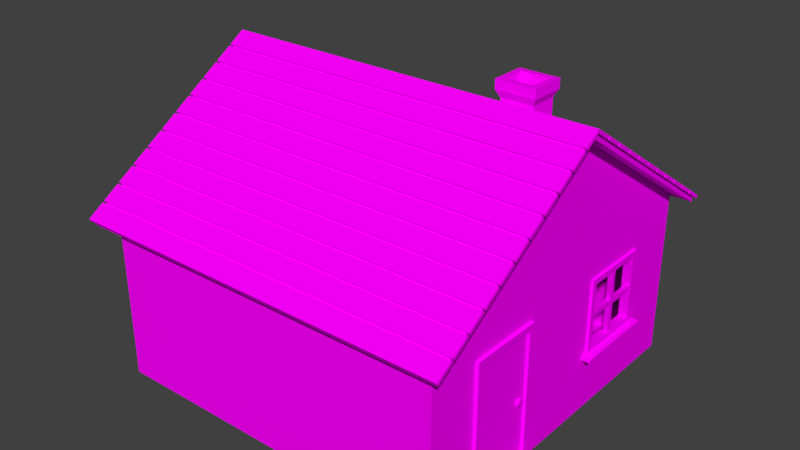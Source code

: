 # Source: Chut.blend  (saved by Blender 2.79.0; exported with 4.5.12 LTS)
import bpy
from mathutils import Matrix  # noqa: F401  (used for matrix-valued properties, if any)

bpy.ops.wm.read_factory_settings(use_empty=True)
scene = bpy.context.scene
scene.name = 'Scene'

# ---- collections
col_collection_1 = bpy.data.collections.new('Collection 1'); scene.collection.children.link(col_collection_1)

# ---- images (referenced by path relative to the original .blend; pixels are not part of the script)
import os
ASSET_DIR = os.environ.get("B2B_ASSET_DIR", "")  # directory of the original .blend (textures are referenced by path, not embedded)
HERE = os.path.dirname(os.path.abspath(__file__))  # packed textures are extracted next to this script under _unpacked/

def load_image(name, relpath, width, height, colorspace="sRGB"):
    """Load a texture the original file referenced (path relative to the .blend, or extracted next to this script)."""
    p = next((c for c in (os.path.join(HERE, relpath), os.path.join(ASSET_DIR, relpath)) if relpath and os.path.exists(c)), "")
    if p:
        img = bpy.data.images.load(p, check_existing=True)
        img.name = name
    else:  # same state as the original file: an image datablock whose file is absent (Cycles renders it pink)
        img = bpy.data.images.new(name, width, height)
        img.source = "FILE"
        img.filepath = "//" + (relpath or name)
    img.colorspace_settings.name = colorspace
    return img
img_colors_png = load_image('colors.png', 'colors.png', 1024, 1024, 'sRGB')

# ---- materials (node trees are filled in below, after node groups)
mat_material = bpy.data.materials.new('Material')
mat_material.alpha_threshold = 0.0
mat_material.roughness = 0.5
mat_material.line_color = (0.0, 0.0, 0.0, 1.0)

# ---- material node trees
mat_material.use_nodes = True; mat_material.node_tree.nodes.clear()
_N = mat_material.node_tree.nodes; _L = mat_material.node_tree.links
n0 = _N.new('ShaderNodeOutputMaterial'); n0.name = 'Material Output'; n0.location = (300, 300)
n1 = _N.new('ShaderNodeBsdfDiffuse'); n1.name = 'Diffuse BSDF'; n1.location = (10, 300)
n2 = _N.new('ShaderNodeTexImage'); n2.name = 'Image Texture'; n2.location = (-194, 316)
n2.width = 140
n2.image = img_colors_png
_L.new(n1.outputs[0], n0.inputs[0])
_L.new(n2.outputs[0], n1.inputs[0])
n0.is_active_output = True

# ---- world
world_world = bpy.data.worlds.new('World'); scene.world = world_world
world_world.color = (0.05088, 0.05088, 0.05088)
world_world.use_sun_shadow = False
world_world.sun_shadow_jitter_overblur = 0.0
world_world.cycles.sampling_method = 'MANUAL'

# ---- meshes
me_cube_003 = bpy.data.meshes.new('Cube.003')
me_cube_003.from_pydata([(0.008114, 0.3684, -0.3372), (0.008114, 0.01128, -0.3372), (-0.008114, 0.3684, -0.3372), (-0.008114, 0.01128, -0.3372), (0.008114, 0.3684, 0.3338), (0.008114, 0.01128, 0.3338), (-0.008114, 0.3684, 0.3338), (-0.008114, 0.01128, 0.3338), (-0.01519, 0.3383, -0.02719), (0.02602, 0.3383, -0.02719), (-0.01519, 0.3296, -0.03994), (0.02602, 0.3296, -0.03994), (-0.01519, 0.3141, -0.04293), (0.02602, 0.3141, -0.04293), (-0.01519, 0.301, -0.03441), (0.02602, 0.301, -0.03441), (-0.01519, 0.2979, -0.01938), (0.02602, 0.2979, -0.01938), (-0.01519, 0.3067, -0.006637), (0.02602, 0.3067, -0.006637), (-0.01519, 0.3222, -0.003647), (0.02602, 0.3222, -0.003647), (-0.01519, 0.3353, -0.01216), (0.02602, 0.3353, -0.01216)], [], [(3, 2, 0, 1), (7, 5, 4, 6), (0, 2, 6, 4), (1, 0, 4, 5), (3, 1, 5, 7), (2, 3, 7, 6), (11, 13, 12, 10), (13, 15, 14, 12), (15, 17, 16, 14), (17, 19, 18, 16), (19, 21, 20, 18), (21, 23, 22, 20), (23, 9, 8, 22), (11, 9, 23, 21, 19, 17, 15, 13), (8, 10, 12, 14, 16, 18, 20, 22), (9, 11, 10, 8)])
_uv = me_cube_003.uv_layers.new(name='UVMap')
_uv.uv.foreach_set('vector', [0.7259, 0.8452, 0.7646, 0.8452, 0.7646, 0.8839, 0.7259, 0.8839, 0.7259, 0.8452, 0.7646, 0.8452, 0.7646, 0.8839, 0.7259, 0.8839, 0.7259, 0.8452, 0.7646, 0.8452, 0.7646, 0.8839, 0.7259, 0.8839, 0.7259, 0.8452, 0.7646, 0.8452, 0.7646, 0.8839, 0.7259, 0.8839, 0.7259, 0.8452, 0.7646, 0.8452, 0.7646, 0.8839, 0.7259, 0.8839, 0.7259, 0.8452, 0.7646, 0.8452, 0.7646, 0.8839, 0.7259, 0.8839, 0.8219, 0.8522, 0.8219, 0.8522, 0.8219, 0.8522, 0.8219, 0.8522, 0.8219, 0.8522, 0.8219, 0.8522, 0.8219, 0.8522, 0.8219, 0.8522, 0.8219, 0.8522, 0.8219, 0.8522, 0.8219, 0.8522, 0.8219, 0.8522, 0.8219, 0.8522, 0.8219, 0.8522, 0.8219, 0.8522, 0.8219, 0.8522, 0.8219, 0.8522, 0.8219, 0.8522, 0.8219, 0.8522, 0.8219, 0.8522, 0.8219, 0.8522, 0.8219, 0.8522, 0.8219, 0.8522, 0.8219, 0.8522, 0.8219, 0.8522, 0.8219, 0.8522, 0.8219, 0.8522, 0.8219, 0.8522, 0.8219, 0.8522, 0.8219, 0.8522, 0.8219, 0.8522, 0.8219, 0.8522, 0.8219, 0.8522, 0.8219, 0.8522, 0.8219, 0.8522, 0.8219, 0.8522, 0.8219, 0.8522, 0.8219, 0.8522, 0.8219, 0.8522, 0.8219, 0.8522, 0.8219, 0.8522, 0.8219, 0.8522, 0.8219, 0.8522, 0.8219, 0.8522, 0.8219, 0.8522, 0.8219, 0.8522, 0.8219, 0.8522, 0.8219, 0.8522])
me_cube_003.materials.append(mat_material)
me_cube_003.use_remesh_preserve_volume = False
me_cube_003.use_remesh_preserve_attributes = False
me_cube_003.use_mirror_vertex_groups = False
me_cube_003.update()
me_cube_001 = bpy.data.meshes.new('Cube.001')
me_cube_001.from_pydata([(-1.0, 1.0, -0.08554), (1.0, 1.0, -0.08554), (1.106, 0.9026, 0.02858), (-1.106, 0.9026, 0.02858), (-1.106, 0.8103, 0.08691), (1.106, 0.8103, 0.08691), (1.106, 0.7092, 0.1508), (-1.106, 0.7092, 0.1508), (-1.106, 0.8014, 0.09252), (1.106, 0.8014, 0.09252), (-1.106, 0.7911, 0.07717), (-1.106, 0.6989, 0.1355), (1.106, 0.6989, 0.1355), (1.106, 0.7911, 0.07717), (1.106, 0.69, 0.1411), (1.106, 0.5978, 0.1994), (-1.106, 0.5978, 0.1994), (-1.106, 0.69, 0.1411), (1.106, 0.7003, 0.1565), (-1.106, 0.7003, 0.1565), (-1.106, 0.608, 0.2148), (1.106, 0.608, 0.2148), (1.106, 0.5069, 0.2787), (-1.106, 0.5069, 0.2787), (-1.106, 0.5992, 0.2204), (1.106, 0.5992, 0.2204), (-1.106, 0.5889, 0.205), (-1.106, 0.4966, 0.2634), (1.106, 0.4966, 0.2634), (1.106, 0.5889, 0.205), (1.106, 0.4877, 0.269), (1.106, 0.3955, 0.3273), (-1.106, 0.3955, 0.3273), (-1.106, 0.4877, 0.269), (1.106, 0.498, 0.2843), (-1.106, 0.498, 0.2843), (-1.106, 0.4058, 0.3427), (1.106, 0.4058, 0.3427), (1.106, 0.3046, 0.4066), (-1.106, 0.3046, 0.4066), (-1.106, 0.3969, 0.3483), (1.106, 0.3969, 0.3483), (-1.106, 0.3866, 0.3329), (-1.106, 0.2944, 0.3912), (1.106, 0.2944, 0.3912), (1.106, 0.3866, 0.3329), (1.106, 0.2855, 0.3969), (1.106, 0.1932, 0.4552), (-1.106, 0.1932, 0.4552), (-1.106, 0.2855, 0.3969), (1.106, 0.2958, 0.4122), (-1.106, 0.2958, 0.4122), (-1.106, 0.2035, 0.4705), (1.106, 0.2035, 0.4705), (1.106, 0.1024, 0.5345), (-1.106, 0.1024, 0.5345), (-1.106, 0.1946, 0.4761), (1.106, 0.1946, 0.4761), (-1.106, 0.1843, 0.4608), (-1.106, 0.09209, 0.5191), (1.106, 0.09209, 0.5191), (1.106, 0.1843, 0.4608), (1.106, 0.08321, 0.5247), (-1.106, 0.08321, 0.5247), (1.106, 0.09349, 0.5401), (-1.106, 0.09349, 0.5401), (-1.106, 0.0, 0.5984), (1.106, 0.0, 0.5984), (1.106, -0.09349, 0.5401), (-1.106, -0.09349, 0.5401), (1.106, -0.08321, 0.5247), (1.106, 0.0, 0.5782), (-1.106, 0.0, 0.5782), (-1.106, -0.08321, 0.5247), (-1.0, -1.0, -0.08554), (1.0, -1.0, -0.08554), (-1.106, -0.1843, 0.4608), (-1.106, -0.09209, 0.5191), (1.106, -0.09209, 0.5191), (1.106, -0.1843, 0.4608), (-1.106, -0.1946, 0.4761), (1.106, -0.1946, 0.4761), (1.106, -0.1024, 0.5345), (-1.106, -0.1024, 0.5345), (-1.106, -0.2035, 0.4705), (1.106, -0.2035, 0.4705), (1.106, -0.2958, 0.4122), (-1.106, -0.2958, 0.4122), (1.106, -0.2855, 0.3969), (1.106, -0.1932, 0.4552), (-1.106, -0.1932, 0.4552), (-1.106, -0.2855, 0.3969), (-1.106, -0.3866, 0.3329), (-1.106, -0.2944, 0.3912), (1.106, -0.2944, 0.3912), (1.106, -0.3866, 0.3329), (-1.106, -0.3969, 0.3483), (1.106, -0.3969, 0.3483), (1.106, -0.3046, 0.4066), (-1.106, -0.3046, 0.4066), (-1.106, -0.4058, 0.3427), (1.106, -0.4058, 0.3427), (1.106, -0.498, 0.2843), (-1.106, -0.498, 0.2843), (1.106, -0.4877, 0.269), (1.106, -0.3955, 0.3273), (-1.106, -0.3955, 0.3273), (-1.106, -0.4877, 0.269), (-1.106, -0.5889, 0.205), (-1.106, -0.4966, 0.2634), (1.106, -0.4966, 0.2634), (1.106, -0.5889, 0.205), (-1.106, -0.5992, 0.2204), (1.106, -0.5992, 0.2204), (1.106, -0.5069, 0.2787), (-1.106, -0.5069, 0.2787), (-1.106, -0.608, 0.2148), (1.106, -0.608, 0.2148), (1.106, -0.7003, 0.1565), (-1.106, -0.7003, 0.1565), (1.106, -0.69, 0.1411), (1.106, -0.5978, 0.1994), (-1.106, -0.5978, 0.1994), (-1.106, -0.69, 0.1411), (-1.106, -0.7911, 0.07717), (-1.106, -0.6989, 0.1355), (1.106, -0.6989, 0.1355), (1.106, -0.7911, 0.07717), (-1.106, -0.8014, 0.09252), (1.106, -0.8014, 0.09252), (1.106, -0.7092, 0.1508), (-1.106, -0.7092, 0.1508), (-1.106, -0.8103, 0.08691), (1.106, -0.8103, 0.08691), (1.106, -0.9026, 0.02858), (-1.106, -0.9026, 0.02858), (1.106, -0.8923, 0.01323), (1.106, -0.8, 0.07155), (-1.106, -0.8, 0.07155), (-1.106, -0.8923, 0.01323), (-1.106, -0.9934, -0.05071), (-1.106, -0.9012, 0.007614), (1.106, -0.9012, 0.007614), (1.106, -0.9934, -0.05071), (-1.106, -1.004, -0.03535), (1.106, -1.004, -0.03535), (1.106, -0.9114, 0.02297), (-1.106, -0.9114, 0.02297), (-1.106, -1.013, -0.04097), (1.106, -1.013, -0.04097), (1.106, -1.105, -0.09929), (-1.106, -1.105, -0.09929), (1.106, -1.095, -0.1146), (1.106, -1.002, -0.05632), (-1.106, -1.002, -0.05632), (-1.106, -1.095, -0.1146), (1.09, 1.0, -0.08554), (1.09, 0.0, 0.5467), (-1.0, 0.0, 0.5467), (1.0, 0.0, 0.5467), (1.0, 1.0, -0.04628), (-1.0, 1.0, -0.04628), (-1.09, 0.0, 0.5859), (-1.09, 1.0, -0.04628), (-1.0, -1.0, -0.04628), (-1.0, 0.0, 0.5859), (-1.09, 0.0, 0.5467), (-1.09, 1.0, -0.08554), (1.0, 0.0, 0.5859), (1.0, -1.0, -0.04628), (1.09, -1.0, -0.08554), (-1.09, -1.0, -0.08554), (-1.09, -1.0, -0.04628), (1.09, -1.0, -0.04628), (1.09, 0.0, 0.5859), (1.09, 1.0, -0.04628), (-1.0, 1.078, -0.1336), (1.0, 1.078, -0.1336), (1.09, 1.078, -0.0943), (1.09, 1.078, -0.1336), (-1.0, 1.078, -0.0943), (1.0, 1.078, -0.0943), (-1.09, 1.078, -0.1336), (-1.09, 1.078, -0.0943), (-1.0, -1.077, -0.135), (1.0, -1.077, -0.135), (-1.0, -1.077, -0.09575), (1.0, -1.077, -0.09575), (1.09, -1.077, -0.09575), (1.09, -1.077, -0.135), (-1.09, -1.077, -0.135), (-1.09, -1.077, -0.09575), (-1.106, 0.8923, 0.01323), (-1.106, 0.8, 0.07155), (1.106, 0.8, 0.07155), (1.106, 0.8923, 0.01323), (1.106, 0.9934, -0.05071), (1.106, 0.9012, 0.007614), (-1.106, 0.9012, 0.007614), (-1.106, 0.9934, -0.05071), (1.106, 1.004, -0.03535), (-1.106, 1.004, -0.03535), (-1.106, 0.9114, 0.02297), (1.106, 0.9114, 0.02297), (1.106, 1.013, -0.04097), (-1.106, 1.013, -0.04097), (-1.106, 1.105, -0.09929), (1.106, 1.105, -0.09929), (-1.106, 1.095, -0.1146), (-1.106, 1.002, -0.05632), (1.106, 1.002, -0.05632), (1.106, 1.095, -0.1146), (0.9718, 0.6647, -0.6806), (0.9718, 0.6647, -0.2669), (0.9718, 0.2459, -0.6806), (0.9718, 0.2459, -0.2669), (1.014, 0.6334, -0.2981), (1.014, 0.6334, -0.6494), (1.014, 0.2771, -0.2981), (1.014, 0.2771, -0.6494), (1.014, 0.6647, -0.2669), (1.014, 0.6647, -0.6806), (1.014, 0.2459, -0.2669), (1.014, 0.2459, -0.6806), (0.9616, 0.6334, -0.2981), (0.9616, 0.6334, -0.6494), (0.9616, 0.2771, -0.2981), (0.9616, 0.2771, -0.6494), (0.9821, 0.4687, -0.2768), (0.9821, 0.4687, -0.6707), (0.9821, 0.4418, -0.2768), (0.9821, 0.4418, -0.6707), (1.009, 0.4687, -0.2768), (1.009, 0.4687, -0.6707), (1.009, 0.4418, -0.2768), (1.009, 0.4418, -0.6707), (1.009, 0.6368, -0.4873), (1.009, 0.6368, -0.4602), (0.9821, 0.6368, -0.4602), (0.9821, 0.6368, -0.4873), (0.9821, 0.4687, -0.4873), (0.9821, 0.4687, -0.4602), (0.9821, 0.4418, -0.4602), (0.9821, 0.4418, -0.4873), (1.009, 0.4687, -0.4602), (1.009, 0.4687, -0.4873), (1.009, 0.4418, -0.4873), (1.009, 0.4418, -0.4602), (0.9821, 0.2702, -0.4602), (0.9821, 0.2702, -0.4873), (1.009, 0.2702, -0.4873), (1.009, 0.2702, -0.4602), (0.9821, 0.5585, -0.4657), (0.9821, 0.5585, -0.4928), (1.009, 0.5585, -0.4657), (1.009, 0.5585, -0.4928), (0.9821, 0.4663, -0.3582), (1.009, 0.4663, -0.3582), (0.9821, 0.4394, -0.3582), (1.009, 0.4394, -0.3582), (1.009, 0.4703, -0.4229), (0.9821, 0.4703, -0.4229), (0.9821, 0.4433, -0.4229), (1.009, 0.4433, -0.4229), (0.9821, 0.4402, -0.5233), (0.9821, 0.4671, -0.5233), (1.009, 0.4671, -0.5233), (1.009, 0.4402, -0.5233), (1.009, 0.322, -0.4857), (0.9821, 0.322, -0.4857), (1.009, 0.322, -0.4586), (0.9821, 0.322, -0.4586), (1.018, -0.3063, -0.9515), (1.018, -0.3063, -0.2805), (1.018, -0.6634, -0.9515), (1.018, -0.6634, -0.2805), (0.9713, -0.3063, -0.2805), (0.9713, -0.3063, -0.9515), (0.9713, -0.6634, -0.2805), (0.9713, -0.6634, -0.9515), (1.018, -0.2735, -0.2477), (1.018, -0.2735, -0.9843), (1.018, -0.6962, -0.2477), (1.018, -0.6962, -0.9843), (0.9713, -0.2735, -0.2477), (0.9713, -0.2735, -0.9843), (0.9713, -0.6962, -0.2477), (0.9713, -0.6962, -0.9843), (1.0, -0.6962, -0.9843), (1.0, -0.2735, -0.9843), (1.0, -0.2735, -0.2477), (1.0, -0.6962, -0.2477), (1.0, -0.6962, -1.0), (1.0, -0.2735, -1.0), (1.0, 0.6523, -0.6766), (1.0, 0.6523, -0.2771), (1.079, -0.2735, -0.9843), (1.079, -0.6962, -0.9843), (1.079, -0.2735, -1.0), (1.079, -0.6962, -1.0), (0.9718, 0.6647, -0.6983), (0.9718, 0.2459, -0.6983), (1.014, 0.6647, -0.6983), (1.014, 0.2459, -0.6983), (1.052, 0.6647, -0.6806), (1.052, 0.2459, -0.6806), (1.052, 0.6647, -0.6983), (1.052, 0.2459, -0.6983), (0.9718, 0.6989, -0.6806), (1.014, 0.6989, -0.6806), (0.9718, 0.6989, -0.6983), (1.014, 0.6989, -0.6983), (1.052, 0.6989, -0.6983), (1.052, 0.6989, -0.6806), (0.9718, 0.2083, -0.6806), (1.014, 0.2083, -0.6806), (0.9718, 0.2083, -0.6983), (1.014, 0.2083, -0.6983), (1.052, 0.2083, -0.6983), (1.052, 0.2083, -0.6806), (0.3125, 0.581, 0.1548), (0.5102, 0.581, 0.1548), (0.3125, 0.406, 0.2643), (0.5102, 0.406, 0.2643), (0.5102, 0.581, 0.4375), (0.3125, 0.581, 0.4375), (0.5102, 0.406, 0.4375), (0.3125, 0.406, 0.4375), (0.5328, 0.601, 0.4799), (0.29, 0.601, 0.4799), (0.5328, 0.3861, 0.4799), (0.29, 0.3861, 0.4799), (0.4959, 0.5641, 0.535), (0.3269, 0.5641, 0.535), (0.4959, 0.423, 0.535), (0.3269, 0.423, 0.535), (0.5328, 0.601, 0.535), (0.29, 0.601, 0.535), (0.5328, 0.3861, 0.535), (0.29, 0.3861, 0.535), (0.4657, 0.5389, 0.3947), (0.357, 0.5389, 0.3947), (0.4657, 0.4482, 0.3947), (0.357, 0.4482, 0.3947), (1.0, 0.2596, -0.2771), (1.0, 0.2596, -0.6766), (-1.0, 1.0, -0.08554), (1.0, -1.0, -0.9843), (-1.0, 0.0, 0.5467), (1.0, 1.0, -0.08554), (1.0, -1.0, -1.0), (-1.0, -1.0, -0.08554), (-1.0, -1.0, -1.0), (-1.0, -1.0, -0.08554), (-1.0, 0.0, 0.5467), (1.0, 1.0, -0.9843), (1.0, -0.6962, -1.0), (-1.0, 1.0, -1.0), (1.0, -1.0, -0.08554), (1.0, 0.0, 0.5467), (1.0, -0.6962, -0.9843), (1.0, -0.6962, -0.2477), (1.0, 0.2596, -0.6766), (1.0, 0.2596, -0.2771), (1.0, -0.2735, -0.2477), (1.0, 1.0, -1.0), (1.0, -0.2735, -1.0), (1.0, -0.2735, -0.9843), (1.0, 1.0, -0.08554), (-1.0, 1.0, -0.08554), (1.079, -0.2735, -1.0), (1.079, -0.6962, -1.0), (1.0, 0.6523, -0.2771), (1.0, 0.6523, -0.6766), (-1.0, 1.0, -0.08554), (1.0, 1.0, -0.08554), (-0.9584, 0.96, -0.09118), (0.9616, 0.96, -0.09118), (0.9616, 0.96, -0.9691), (-1.0, -1.0, -0.08554), (-0.9584, 0.96, -0.9691), (0.9616, 0.96, -0.954), (-1.0, 0.0, 0.5467), (-0.9584, -0.96, -0.09118), (1.0, -0.6962, -1.0), (-0.9584, -0.96, -0.9691), (1.0, -1.0, -0.08554), (1.0, 0.0, 0.5467), (1.0, -0.6962, -0.9843), (1.0, -0.6962, -0.2477), (1.0, 0.2596, -0.6766), (1.0, 0.2596, -0.2771), (1.0, -0.2735, -0.2477), (0.9616, -0.96, -0.9691), (1.0, -0.2735, -1.0), (1.0, -0.2735, -0.9843), (-0.9584, 0.0, 0.5158), (0.9616, -0.96, -0.954), (1.079, -0.2735, -1.0), (1.079, -0.6962, -1.0), (1.0, 0.6523, -0.2771), (1.0, 0.6523, -0.6766), (1.0, -0.6962, -1.0), (1.0, -0.2735, -0.08554), (1.0, -1.0, -0.08554), (1.0, 0.0, 0.5467), (1.0, -0.6962, -0.9843), (1.0, -0.6962, -0.2477), (1.0, 0.2596, -0.6766), (1.0, 0.2596, -0.2771), (1.0, -0.2735, -0.2477), (1.0, -0.6962, -0.08554), (1.0, -0.2735, -1.0), (1.0, -0.2735, -0.9843), (1.0, -1.0, -0.2477), (1.0, 1.0, -0.2477), (1.079, -0.2735, -1.0), (1.079, -0.6962, -1.0), (1.0, 0.6523, -0.2771), (1.0, 0.6523, -0.6766), (0.9616, -0.6684, -0.9691), (0.9616, -0.2626, -0.09118), (0.9616, -0.96, -0.09118), (0.9616, 0.0, 0.5158), (0.9616, -0.6684, -0.954), (0.9616, -0.6684, -0.2468), (0.9616, 0.253, -0.6658), (0.9616, 0.253, -0.2824), (0.9616, -0.2626, -0.2468), (0.9616, -0.6684, -0.09118), (0.9616, -0.2626, -0.9691), (0.9616, -0.2626, -0.954), (0.9616, -0.96, -0.2468), (0.9616, 0.96, -0.2468), (1.037, -0.2626, -0.9691), (1.037, -0.6684, -0.9691), (0.9616, 0.6476, -0.2824), (0.9616, 0.6476, -0.6658)], [], [(295, 294, 373, 372), (292, 288, 360, 356), (195, 192, 3, 2), (10, 11, 7, 8), (194, 195, 2, 5), (192, 193, 4, 3), (195, 194, 193, 192), (2, 3, 4, 5), (293, 289, 296, 298), (0, 1, 349, 346), (13, 10, 8, 9), (16, 15, 21, 20), (9, 8, 7, 6), (11, 12, 6, 7), (12, 13, 9, 6), (13, 12, 11, 10), (14, 17, 19, 18), (26, 27, 23, 24), (14, 15, 16, 17), (17, 16, 20, 19), (18, 19, 20, 21), (15, 14, 18, 21), (29, 26, 24, 25), (32, 31, 37, 36), (28, 29, 25, 22), (27, 28, 22, 23), (29, 28, 27, 26), (25, 24, 23, 22), (30, 33, 35, 34), (42, 43, 39, 40), (34, 35, 36, 37), (33, 32, 36, 35), (31, 30, 34, 37), (30, 31, 32, 33), (45, 42, 40, 41), (48, 47, 53, 52), (45, 44, 43, 42), (43, 44, 38, 39), (41, 40, 39, 38), (44, 45, 41, 38), (46, 49, 51, 50), (58, 59, 55, 56), (47, 46, 50, 53), (49, 48, 52, 51), (46, 47, 48, 49), (50, 51, 52, 53), (61, 58, 56, 57), (62, 71, 72, 63), (57, 56, 55, 54), (59, 60, 54, 55), (60, 61, 57, 54), (61, 60, 59, 58), (64, 65, 66, 67), (70, 71, 67, 68), (71, 62, 64, 67), (63, 72, 66, 65), (62, 63, 65, 64), (73, 70, 68, 69), (72, 73, 69, 66), (69, 68, 67, 66), (71, 72, 66, 67), (73, 72, 71, 70), (158, 74, 171, 166), (77, 76, 80, 83), (76, 77, 78, 79), (78, 77, 83, 82), (76, 79, 81, 80), (80, 81, 82, 83), (79, 78, 82, 81), (91, 90, 89, 88), (87, 86, 85, 84), (88, 89, 85, 86), (91, 88, 86, 87), (90, 91, 87, 84), (89, 90, 84, 85), (96, 97, 98, 99), (93, 92, 96, 99), (94, 93, 99, 98), (92, 95, 97, 96), (92, 93, 94, 95), (95, 94, 98, 97), (106, 107, 103, 100), (107, 106, 105, 104), (104, 105, 101, 102), (107, 104, 102, 103), (103, 102, 101, 100), (105, 106, 100, 101), (108, 109, 110, 111), (112, 113, 114, 115), (110, 109, 115, 114), (108, 111, 113, 112), (109, 108, 112, 115), (111, 110, 114, 113), (119, 118, 117, 116), (122, 123, 119, 116), (120, 121, 117, 118), (123, 120, 118, 119), (123, 122, 121, 120), (121, 122, 116, 117), (125, 124, 128, 131), (124, 125, 126, 127), (126, 125, 131, 130), (124, 127, 129, 128), (128, 129, 130, 131), (127, 126, 130, 129), (139, 138, 137, 136), (135, 134, 133, 132), (136, 137, 133, 134), (139, 136, 134, 135), (138, 139, 135, 132), (137, 138, 132, 133), (144, 145, 146, 147), (141, 140, 144, 147), (142, 141, 147, 146), (140, 143, 145, 144), (140, 141, 142, 143), (143, 142, 146, 145), (154, 155, 151, 148), (155, 154, 153, 152), (152, 153, 149, 150), (155, 152, 150, 151), (151, 150, 149, 148), (153, 154, 148, 149), (160, 168, 174, 175), (290, 289, 367, 364), (170, 173, 188, 189), (170, 157, 174, 173), (166, 171, 172, 162), (289, 293, 366, 367), (167, 166, 162, 163), (157, 156, 175, 174), (171, 74, 184, 190), (0, 167, 182, 176), (75, 159, 157, 170), (168, 169, 173, 174), (159, 1, 156, 157), (160, 161, 165, 168), (164, 169, 168, 165), (288, 291, 361, 360), (167, 163, 183, 182), (0, 158, 166, 167), (164, 172, 191, 186), (1, 0, 176, 177), (165, 161, 163, 162), (164, 165, 162, 172), (177, 176, 180, 181), (177, 181, 178, 179), (180, 176, 182, 183), (156, 1, 177, 179), (163, 161, 180, 183), (160, 175, 178, 181), (175, 156, 179, 178), (161, 160, 181, 180), (184, 186, 191, 190), (184, 185, 187, 186), (187, 185, 189, 188), (169, 164, 186, 187), (75, 170, 189, 185), (74, 75, 185, 184), (173, 169, 187, 188), (172, 171, 190, 191), (193, 194, 5, 4), (200, 201, 202, 203), (197, 196, 200, 203), (198, 197, 203, 202), (196, 199, 201, 200), (196, 197, 198, 199), (199, 198, 202, 201), (210, 211, 207, 204), (211, 210, 209, 208), (208, 209, 205, 206), (211, 208, 206, 207), (207, 206, 205, 204), (209, 210, 204, 205), (370, 371, 399, 398), (219, 217, 225, 227), (213, 215, 222, 220), (215, 214, 223, 222), (305, 223, 315, 319), (212, 213, 220, 221), (216, 217, 221, 220), (219, 218, 222, 223), (217, 219, 223, 221), (218, 216, 220, 222), (297, 299, 298, 296), (217, 216, 224, 225), (216, 218, 226, 224), (218, 219, 227, 226), (264, 231, 235, 267), (238, 237, 236, 239), (228, 230, 234, 232), (262, 242, 247, 263), (231, 229, 233, 235), (265, 240, 245, 266), (258, 230, 228, 256), (267, 266, 245, 246), (259, 257, 232, 234), (256, 228, 232, 257), (255, 253, 239, 236), (269, 268, 250, 249), (244, 247, 246, 245), (242, 241, 240, 243), (264, 243, 240, 265), (252, 254, 237, 238), (254, 255, 236, 237), (253, 252, 238, 239), (249, 250, 251, 248), (268, 270, 251, 250), (271, 269, 249, 248), (270, 271, 248, 251), (240, 241, 252, 253), (244, 245, 255, 254), (241, 244, 254, 252), (245, 240, 253, 255), (261, 256, 257, 260), (263, 260, 257, 259), (262, 258, 256, 261), (230, 258, 259, 234), (242, 262, 261, 241), (247, 244, 260, 263), (241, 261, 260, 244), (258, 262, 263, 259), (231, 264, 265, 229), (235, 233, 266, 267), (229, 265, 266, 233), (243, 264, 267, 246), (247, 242, 271, 270), (242, 243, 269, 271), (246, 247, 270, 268), (243, 246, 268, 269), (280, 284, 286, 282), (282, 286, 287, 283), (283, 287, 285, 281), (281, 285, 284, 280), (272, 281, 280, 273), (275, 282, 283, 274), (274, 283, 281, 272), (273, 280, 282, 275), (276, 284, 285, 277), (279, 287, 286, 278), (277, 285, 287, 279), (278, 286, 284, 276), (277, 272, 273, 276), (276, 273, 275, 278), (278, 275, 274, 279), (279, 274, 272, 277), (158, 0, 346, 354), (298, 299, 371, 370), (159, 75, 358, 359), (74, 158, 354, 351), (344, 295, 372, 363), (1, 159, 359, 349), (299, 292, 356, 371), (288, 292, 299, 297), (289, 288, 297, 296), (301, 300, 302, 303), (303, 302, 306, 307), (358, 351, 379, 386), (304, 306, 312, 313), (304, 305, 307, 306), (306, 302, 311, 312), (221, 223, 305, 304), (307, 305, 319, 318), (308, 309, 311, 310), (311, 309, 313, 312), (363, 372, 400, 391), (221, 304, 313, 309), (212, 221, 309, 308), (302, 300, 310, 311), (315, 314, 316, 317), (315, 317, 318, 319), (361, 364, 392, 389), (303, 307, 318, 317), (223, 214, 314, 315), (301, 303, 317, 316), (320, 321, 323, 322), (326, 324, 328, 330), (320, 322, 327, 325), (323, 321, 324, 326), (322, 323, 326, 327), (321, 320, 325, 324), (331, 330, 338, 339), (327, 326, 330, 331), (324, 325, 329, 328), (325, 327, 331, 329), (335, 334, 342, 343), (328, 329, 337, 336), (329, 331, 339, 337), (330, 328, 336, 338), (333, 332, 336, 337), (332, 334, 338, 336), (334, 335, 339, 338), (335, 333, 337, 339), (341, 343, 342, 340), (332, 333, 341, 340), (333, 335, 343, 341), (334, 332, 340, 342), (291, 290, 364, 361), (294, 345, 362, 373), (293, 298, 370, 366), (75, 74, 351, 358), (373, 362, 390, 401), (362, 363, 391, 390), (372, 373, 401, 400), (356, 360, 388, 384), (360, 361, 389, 388), (364, 367, 395, 392), (367, 366, 394, 395), (351, 354, 382, 379), (346, 349, 375, 374), (371, 356, 384, 399), (354, 346, 374, 382), (359, 358, 386, 387), (366, 370, 398, 394), (345, 344, 363, 362), (391, 400, 418, 409), (389, 392, 410, 407), (401, 390, 408, 419), (390, 391, 409, 408), (400, 401, 419, 418), (384, 388, 406, 402), (388, 389, 407, 406), (392, 395, 413, 410), (395, 394, 412, 413), (379, 382, 348, 353), (374, 375, 368, 369), (399, 384, 402, 417), (382, 374, 369, 348), (387, 386, 404, 405), (394, 398, 416, 412), (375, 387, 405, 368), (398, 399, 417, 416), (349, 359, 387, 375), (352, 350, 347, 414, 404, 353), (357, 352, 353, 369), (352, 357, 365, 412, 402, 350), (357, 369, 368, 415, 355, 365), (368, 405, 404, 411, 403), (353, 348, 369), (410, 403, 411, 407), (404, 414, 407, 411), (350, 402, 406, 347), (406, 407, 414, 347), (365, 355, 413, 412), (368, 403, 410, 415), (402, 412, 416, 417), (408, 409, 410, 413), (418, 419, 355, 415), (419, 408, 413, 355), (409, 418, 415, 410), (386, 379, 353, 404), (385, 393, 397, 432, 422, 383), (380, 385, 383, 376), (385, 380, 378, 430, 420, 393), (380, 376, 377, 433, 381, 378), (377, 423, 422, 429, 421), (383, 396, 376), (428, 421, 429, 425), (422, 432, 425, 429), (393, 420, 424, 397), (424, 425, 432, 397), (378, 381, 431, 430), (377, 421, 428, 433), (420, 430, 434, 435), (426, 427, 428, 431), (436, 437, 381, 433), (437, 426, 431, 381), (427, 436, 433, 428), (377, 376, 396, 423), (422, 423, 396, 383), (224, 226, 427, 436), (226, 227, 426, 427), (227, 225, 437, 426), (225, 224, 436, 437)])
_uv = me_cube_001.uv_layers.new(name='UVMap')
_uv.uv.foreach_set('vector', [0.7465, 0.9754, 0.7465, 0.9299, 0.7465, 0.9299, 0.7465, 0.9754, 0.8324, 0.8505, 0.8325, 0.8504, 0.8325, 0.8504, 0.8324, 0.8505, 0.8204, 0.8475, 0.8416, 0.8475, 0.8416, 0.8687, 0.8204, 0.8687, 0.8204, 0.8475, 0.8416, 0.8475, 0.8416, 0.8687, 0.8204, 0.8687, 0.8204, 0.8475, 0.8416, 0.8475, 0.8416, 0.8687, 0.8204, 0.8687, 0.8204, 0.8475, 0.8416, 0.8475, 0.8416, 0.8687, 0.8204, 0.8687, 0.8204, 0.8475, 0.8416, 0.8475, 0.8416, 0.8687, 0.8204, 0.8687, 0.8204, 0.8475, 0.8416, 0.8475, 0.8416, 0.8687, 0.8204, 0.8687, 0.8321, 0.8507, 0.8318, 0.8508, 0.8319, 0.8507, 0.832, 0.8507, 0.8214, 0.9537, 0.8292, 0.9551, 0.8292, 0.9551, 0.8214, 0.9537, 0.8204, 0.8475, 0.8416, 0.8475, 0.8416, 0.8687, 0.8204, 0.8687, 0.8204, 0.8475, 0.8416, 0.8475, 0.8416, 0.8687, 0.8204, 0.8687, 0.8204, 0.8475, 0.8416, 0.8475, 0.8416, 0.8687, 0.8204, 0.8687, 0.8204, 0.8475, 0.8416, 0.8475, 0.8416, 0.8687, 0.8204, 0.8687, 0.8204, 0.8475, 0.8416, 0.8475, 0.8416, 0.8687, 0.8204, 0.8687, 0.8204, 0.8475, 0.8416, 0.8475, 0.8416, 0.8687, 0.8204, 0.8687, 0.8204, 0.8475, 0.8416, 0.8475, 0.8416, 0.8687, 0.8204, 0.8687, 0.8204, 0.8475, 0.8416, 0.8475, 0.8416, 0.8687, 0.8204, 0.8687, 0.8204, 0.8475, 0.8416, 0.8475, 0.8416, 0.8687, 0.8204, 0.8687, 0.8204, 0.8475, 0.8416, 0.8475, 0.8416, 0.8687, 0.8204, 0.8687, 0.8204, 0.8475, 0.8416, 0.8475, 0.8416, 0.8687, 0.8204, 0.8687, 0.8204, 0.8475, 0.8416, 0.8475, 0.8416, 0.8687, 0.8204, 0.8687, 0.8204, 0.8475, 0.8416, 0.8475, 0.8416, 0.8687, 0.8204, 0.8687, 0.8204, 0.8475, 0.8416, 0.8475, 0.8416, 0.8687, 0.8204, 0.8687, 0.8204, 0.8475, 0.8416, 0.8475, 0.8416, 0.8687, 0.8204, 0.8687, 0.8204, 0.8475, 0.8416, 0.8475, 0.8416, 0.8687, 0.8204, 0.8687, 0.8204, 0.8475, 0.8416, 0.8475, 0.8416, 0.8687, 0.8204, 0.8687, 0.8204, 0.8475, 0.8416, 0.8475, 0.8416, 0.8687, 0.8204, 0.8687, 0.8204, 0.8475, 0.8416, 0.8475, 0.8416, 0.8687, 0.8204, 0.8687, 0.8204, 0.8475, 0.8416, 0.8475, 0.8416, 0.8687, 0.8204, 0.8687, 0.8204, 0.8475, 0.8416, 0.8475, 0.8416, 0.8687, 0.8204, 0.8687, 0.8204, 0.8475, 0.8416, 0.8475, 0.8416, 0.8687, 0.8204, 0.8687, 0.8204, 0.8475, 0.8416, 0.8475, 0.8416, 0.8687, 0.8204, 0.8687, 0.8204, 0.8475, 0.8416, 0.8475, 0.8416, 0.8687, 0.8204, 0.8687, 0.8204, 0.8475, 0.8416, 0.8475, 0.8416, 0.8687, 0.8204, 0.8687, 0.8204, 0.8475, 0.8416, 0.8475, 0.8416, 0.8687, 0.8204, 0.8687, 0.8204, 0.8475, 0.8416, 0.8475, 0.8416, 0.8687, 0.8204, 0.8687, 0.8204, 0.8475, 0.8416, 0.8475, 0.8416, 0.8687, 0.8204, 0.8687, 0.8204, 0.8475, 0.8416, 0.8475, 0.8416, 0.8687, 0.8204, 0.8687, 0.8204, 0.8475, 0.8416, 0.8475, 0.8416, 0.8687, 0.8204, 0.8687, 0.8204, 0.8475, 0.8416, 0.8475, 0.8416, 0.8687, 0.8204, 0.8687, 0.8204, 0.8475, 0.8416, 0.8475, 0.8416, 0.8687, 0.8204, 0.8687, 0.8204, 0.8475, 0.8416, 0.8475, 0.8416, 0.8687, 0.8204, 0.8687, 0.8204, 0.8475, 0.8416, 0.8475, 0.8416, 0.8687, 0.8204, 0.8687, 0.8204, 0.8475, 0.8416, 0.8475, 0.8416, 0.8687, 0.8204, 0.8687, 0.8204, 0.8475, 0.8416, 0.8475, 0.8416, 0.8687, 0.8204, 0.8687, 0.8204, 0.8475, 0.8416, 0.8475, 0.8416, 0.8687, 0.8204, 0.8687, 0.8241, 0.8527, 0.826, 0.853, 0.8206, 0.8528, 0.8219, 0.8526, 0.8204, 0.8475, 0.8416, 0.8475, 0.8416, 0.8687, 0.8204, 0.8687, 0.8204, 0.8475, 0.8416, 0.8475, 0.8416, 0.8687, 0.8204, 0.8687, 0.8204, 0.8475, 0.8416, 0.8475, 0.8416, 0.8687, 0.8204, 0.8687, 0.8204, 0.8475, 0.8416, 0.8475, 0.8416, 0.8687, 0.8204, 0.8687, 0.8241, 0.8526, 0.8219, 0.8526, 0.8204, 0.8524, 0.8263, 0.8524, 0.8249, 0.8521, 0.8261, 0.852, 0.8263, 0.8524, 0.8249, 0.8522, 0.826, 0.853, 0.8241, 0.8527, 0.8241, 0.8526, 0.8263, 0.8524, 0.8219, 0.8526, 0.8206, 0.8528, 0.8204, 0.8524, 0.8219, 0.8526, 0.8241, 0.8527, 0.8219, 0.8526, 0.8219, 0.8526, 0.8241, 0.8526, 0.8226, 0.8521, 0.8249, 0.8521, 0.8249, 0.8522, 0.8226, 0.8521, 0.8207, 0.8518, 0.8226, 0.8521, 0.8226, 0.8521, 0.8204, 0.8524, 0.8226, 0.8521, 0.8249, 0.8522, 0.8263, 0.8524, 0.8204, 0.8524, 0.8254, 0.853, 0.8217, 0.853, 0.8217, 0.853, 0.8254, 0.853, 0.8226, 0.8521, 0.8207, 0.8518, 0.8261, 0.852, 0.8249, 0.8521, 0.8146, 0.9538, 0.8242, 0.9566, 0.8248, 0.954, 0.8107, 0.9528, 0.8204, 0.8475, 0.8416, 0.8475, 0.8416, 0.8687, 0.8204, 0.8687, 0.8204, 0.8475, 0.8416, 0.8475, 0.8416, 0.8687, 0.8204, 0.8687, 0.8204, 0.8475, 0.8416, 0.8475, 0.8416, 0.8687, 0.8204, 0.8687, 0.8204, 0.8475, 0.8416, 0.8475, 0.8416, 0.8687, 0.8204, 0.8687, 0.8204, 0.8475, 0.8416, 0.8475, 0.8416, 0.8687, 0.8204, 0.8687, 0.8204, 0.8475, 0.8416, 0.8475, 0.8416, 0.8687, 0.8204, 0.8687, 0.8204, 0.8475, 0.8416, 0.8475, 0.8416, 0.8687, 0.8204, 0.8687, 0.8204, 0.8475, 0.8416, 0.8475, 0.8416, 0.8687, 0.8204, 0.8687, 0.8204, 0.8475, 0.8416, 0.8475, 0.8416, 0.8687, 0.8204, 0.8687, 0.8204, 0.8475, 0.8416, 0.8475, 0.8416, 0.8687, 0.8204, 0.8687, 0.8204, 0.8475, 0.8416, 0.8475, 0.8416, 0.8687, 0.8204, 0.8687, 0.8204, 0.8475, 0.8416, 0.8475, 0.8416, 0.8687, 0.8204, 0.8687, 0.8204, 0.8475, 0.8416, 0.8475, 0.8416, 0.8687, 0.8204, 0.8687, 0.8204, 0.8475, 0.8416, 0.8475, 0.8416, 0.8687, 0.8204, 0.8687, 0.8204, 0.8475, 0.8416, 0.8475, 0.8416, 0.8687, 0.8204, 0.8687, 0.8204, 0.8475, 0.8416, 0.8475, 0.8416, 0.8687, 0.8204, 0.8687, 0.8204, 0.8475, 0.8416, 0.8475, 0.8416, 0.8687, 0.8204, 0.8687, 0.8204, 0.8475, 0.8416, 0.8475, 0.8416, 0.8687, 0.8204, 0.8687, 0.8204, 0.8475, 0.8416, 0.8475, 0.8416, 0.8687, 0.8204, 0.8687, 0.8204, 0.8475, 0.8416, 0.8475, 0.8416, 0.8687, 0.8204, 0.8687, 0.8204, 0.8475, 0.8416, 0.8475, 0.8416, 0.8687, 0.8204, 0.8687, 0.8204, 0.8475, 0.8416, 0.8475, 0.8416, 0.8687, 0.8204, 0.8687, 0.8204, 0.8475, 0.8416, 0.8475, 0.8416, 0.8687, 0.8204, 0.8687, 0.8204, 0.8475, 0.8416, 0.8475, 0.8416, 0.8687, 0.8204, 0.8687, 0.8204, 0.8475, 0.8416, 0.8475, 0.8416, 0.8687, 0.8204, 0.8687, 0.8204, 0.8475, 0.8416, 0.8475, 0.8416, 0.8687, 0.8204, 0.8687, 0.8204, 0.8475, 0.8416, 0.8475, 0.8416, 0.8687, 0.8204, 0.8687, 0.8204, 0.8475, 0.8416, 0.8475, 0.8416, 0.8687, 0.8204, 0.8687, 0.8204, 0.8475, 0.8416, 0.8475, 0.8416, 0.8687, 0.8204, 0.8687, 0.8204, 0.8475, 0.8416, 0.8475, 0.8416, 0.8687, 0.8204, 0.8687, 0.8204, 0.8475, 0.8416, 0.8475, 0.8416, 0.8687, 0.8204, 0.8687, 0.8204, 0.8475, 0.8416, 0.8475, 0.8416, 0.8687, 0.8204, 0.8687, 0.8204, 0.8475, 0.8416, 0.8475, 0.8416, 0.8687, 0.8204, 0.8687, 0.8204, 0.8475, 0.8416, 0.8475, 0.8416, 0.8687, 0.8204, 0.8687, 0.8204, 0.8475, 0.8416, 0.8475, 0.8416, 0.8687, 0.8204, 0.8687, 0.8204, 0.8475, 0.8416, 0.8475, 0.8416, 0.8687, 0.8204, 0.8687, 0.8204, 0.8475, 0.8416, 0.8475, 0.8416, 0.8687, 0.8204, 0.8687, 0.8204, 0.8475, 0.8416, 0.8475, 0.8416, 0.8687, 0.8204, 0.8687, 0.8204, 0.8475, 0.8416, 0.8475, 0.8416, 0.8687, 0.8204, 0.8687, 0.8204, 0.8475, 0.8416, 0.8475, 0.8416, 0.8687, 0.8204, 0.8687, 0.8204, 0.8475, 0.8416, 0.8475, 0.8416, 0.8687, 0.8204, 0.8687, 0.8204, 0.8475, 0.8416, 0.8475, 0.8416, 0.8687, 0.8204, 0.8687, 0.8204, 0.8475, 0.8416, 0.8475, 0.8416, 0.8687, 0.8204, 0.8687, 0.8204, 0.8475, 0.8416, 0.8475, 0.8416, 0.8687, 0.8204, 0.8687, 0.8204, 0.8475, 0.8416, 0.8475, 0.8416, 0.8687, 0.8204, 0.8687, 0.8204, 0.8475, 0.8416, 0.8475, 0.8416, 0.8687, 0.8204, 0.8687, 0.8204, 0.8475, 0.8416, 0.8475, 0.8416, 0.8687, 0.8204, 0.8687, 0.8204, 0.8475, 0.8416, 0.8475, 0.8416, 0.8687, 0.8204, 0.8687, 0.8204, 0.8475, 0.8416, 0.8475, 0.8416, 0.8687, 0.8204, 0.8687, 0.8204, 0.8475, 0.8416, 0.8475, 0.8416, 0.8687, 0.8204, 0.8687, 0.8204, 0.8475, 0.8416, 0.8475, 0.8416, 0.8687, 0.8204, 0.8687, 0.8204, 0.8475, 0.8416, 0.8475, 0.8416, 0.8687, 0.8204, 0.8687, 0.8204, 0.8475, 0.8416, 0.8475, 0.8416, 0.8687, 0.8204, 0.8687, 0.8204, 0.8475, 0.8416, 0.8475, 0.8416, 0.8687, 0.8204, 0.8687, 0.8204, 0.8475, 0.8416, 0.8475, 0.8416, 0.8687, 0.8204, 0.8687, 0.8204, 0.8475, 0.8416, 0.8475, 0.8416, 0.8687, 0.8204, 0.8687, 0.8204, 0.8475, 0.8416, 0.8475, 0.8416, 0.8687, 0.8204, 0.8687, 0.8204, 0.8475, 0.8416, 0.8475, 0.8416, 0.8687, 0.8204, 0.8687, 0.8204, 0.8475, 0.8416, 0.8475, 0.8416, 0.8687, 0.8204, 0.8687, 0.8204, 0.8475, 0.8416, 0.8475, 0.8416, 0.8687, 0.8204, 0.8687, 0.8283, 0.959, 0.8311, 0.958, 0.8317, 0.9571, 0.8281, 0.9575, 0.0, 0.0, 0.0, 0.0, 0.0, 0.0, 0.0, 0.0, 0.8464, 0.9577, 0.8458, 0.9583, 0.8569, 0.9596, 0.8526, 0.9591, 0.8464, 0.9577, 0.8323, 0.9558, 0.8317, 0.9571, 0.8458, 0.9583, 0.8107, 0.9528, 0.8248, 0.954, 0.8247, 0.9516, 0.8065, 0.9517, 0.8318, 0.8508, 0.8321, 0.8507, 0.8321, 0.8507, 0.8318, 0.8508, 0.8207, 0.9552, 0.8107, 0.9528, 0.8065, 0.9517, 0.8197, 0.9562, 0.8323, 0.9558, 0.8284, 0.9564, 0.8281, 0.9575, 0.8317, 0.9571, 0.8248, 0.954, 0.8242, 0.9566, 0.8231, 0.9542, 0.8239, 0.9534, 0.8214, 0.9537, 0.8207, 0.9552, 0.82, 0.9551, 0.82, 0.9544, 0.8416, 0.9583, 0.8328, 0.9548, 0.8323, 0.9558, 0.8464, 0.9577, 0.8311, 0.958, 0.8428, 0.9563, 0.8458, 0.9583, 0.8317, 0.9571, 0.8328, 0.9548, 0.8292, 0.9551, 0.8284, 0.9564, 0.8323, 0.9558, 0.8283, 0.959, 0.8184, 0.9567, 0.8145, 0.9525, 0.8311, 0.958, 0.8236, 0.9493, 0.8428, 0.9563, 0.8311, 0.958, 0.8145, 0.9525, 0.0, 0.0, 0.0, 0.0, 0.0, 0.0, 0.0, 0.0, 0.8207, 0.9552, 0.8197, 0.9562, 0.8199, 0.9553, 0.82, 0.9551, 0.8214, 0.9537, 0.8146, 0.9538, 0.8107, 0.9528, 0.8207, 0.9552, 0.8236, 0.9493, 0.8247, 0.9516, 0.824, 0.953, 0.823, 0.952, 0.8292, 0.9551, 0.8214, 0.9537, 0.82, 0.9544, 0.8293, 0.9565, 0.8145, 0.9525, 0.8184, 0.9567, 0.8197, 0.9562, 0.8065, 0.9517, 0.8236, 0.9493, 0.8145, 0.9525, 0.8065, 0.9517, 0.8247, 0.9516, 0.8293, 0.9565, 0.82, 0.9544, 0.8191, 0.9553, 0.8291, 0.9577, 0.8293, 0.9565, 0.8291, 0.9577, 0.8287, 0.957, 0.8288, 0.9568, 0.8191, 0.9553, 0.82, 0.9544, 0.82, 0.9551, 0.8199, 0.9553, 0.8284, 0.9564, 0.8292, 0.9551, 0.8293, 0.9565, 0.8288, 0.9568, 0.8197, 0.9562, 0.8184, 0.9567, 0.8191, 0.9553, 0.8199, 0.9553, 0.8283, 0.959, 0.8281, 0.9575, 0.8287, 0.957, 0.8291, 0.9577, 0.8281, 0.9575, 0.8284, 0.9564, 0.8288, 0.9568, 0.8287, 0.957, 0.8184, 0.9567, 0.8283, 0.959, 0.8291, 0.9577, 0.8191, 0.9553, 0.8231, 0.9542, 0.823, 0.952, 0.824, 0.953, 0.8239, 0.9534, 0.8231, 0.9542, 0.8459, 0.9588, 0.8469, 0.9571, 0.823, 0.952, 0.8469, 0.9571, 0.8459, 0.9588, 0.8526, 0.9591, 0.8569, 0.9596, 0.8428, 0.9563, 0.8236, 0.9493, 0.823, 0.952, 0.8469, 0.9571, 0.8416, 0.9583, 0.8464, 0.9577, 0.8526, 0.9591, 0.8459, 0.9588, 0.8242, 0.9566, 0.8416, 0.9583, 0.8459, 0.9588, 0.8231, 0.9542, 0.8458, 0.9583, 0.8428, 0.9563, 0.8469, 0.9571, 0.8569, 0.9596, 0.8247, 0.9516, 0.8248, 0.954, 0.8239, 0.9534, 0.824, 0.953, 0.8204, 0.8475, 0.8416, 0.8475, 0.8416, 0.8687, 0.8204, 0.8687, 0.8204, 0.8475, 0.8416, 0.8475, 0.8416, 0.8687, 0.8204, 0.8687, 0.8204, 0.8475, 0.8416, 0.8475, 0.8416, 0.8687, 0.8204, 0.8687, 0.8204, 0.8475, 0.8416, 0.8475, 0.8416, 0.8687, 0.8204, 0.8687, 0.8204, 0.8475, 0.8416, 0.8475, 0.8416, 0.8687, 0.8204, 0.8687, 0.8204, 0.8475, 0.8416, 0.8475, 0.8416, 0.8687, 0.8204, 0.8687, 0.8204, 0.8475, 0.8416, 0.8475, 0.8416, 0.8687, 0.8204, 0.8687, 0.8204, 0.8475, 0.8416, 0.8475, 0.8416, 0.8687, 0.8204, 0.8687, 0.8204, 0.8475, 0.8416, 0.8475, 0.8416, 0.8687, 0.8204, 0.8687, 0.8204, 0.8475, 0.8416, 0.8475, 0.8416, 0.8687, 0.8204, 0.8687, 0.8204, 0.8475, 0.8416, 0.8475, 0.8416, 0.8687, 0.8204, 0.8687, 0.8204, 0.8475, 0.8416, 0.8475, 0.8416, 0.8687, 0.8204, 0.8687, 0.8204, 0.8475, 0.8416, 0.8475, 0.8416, 0.8687, 0.8204, 0.8687, 0.832, 0.8507, 0.8324, 0.8504, 0.8324, 0.8504, 0.832, 0.8507, 0.848, 0.8317, 0.8485, 0.8317, 0.8664, 0.861, 0.848, 0.8317, 0.8484, 0.8313, 0.8481, 0.8312, 0.8481, 0.8312, 0.8485, 0.8312, 0.8481, 0.8312, 0.8481, 0.8316, 0.8481, 0.8317, 0.8481, 0.8312, 0.8482, 0.8316, 0.8481, 0.8317, 0.8482, 0.8316, 0.8482, 0.8316, 0.8484, 0.8316, 0.8484, 0.8313, 0.8485, 0.8312, 0.8485, 0.8317, 0.8485, 0.8312, 0.8485, 0.8317, 0.8485, 0.8317, 0.8485, 0.8312, 0.848, 0.8317, 0.8481, 0.8312, 0.8481, 0.8312, 0.8481, 0.8317, 0.8485, 0.8317, 0.848, 0.8317, 0.8481, 0.8317, 0.8485, 0.8317, 0.8481, 0.8312, 0.8485, 0.8312, 0.8485, 0.8312, 0.8481, 0.8312, 0.8324, 0.8504, 0.8324, 0.8504, 0.832, 0.8507, 0.8319, 0.8507, 0.8485, 0.8317, 0.8485, 0.8312, 0.8486, 0.8311, 0.8664, 0.861, 0.8485, 0.8312, 0.8481, 0.8312, 0.848, 0.8311, 0.8486, 0.8311, 0.8481, 0.8312, 0.848, 0.8317, 0.848, 0.8317, 0.848, 0.8311, 0.8204, 0.8475, 0.8416, 0.8475, 0.8416, 0.8687, 0.8204, 0.8687, 0.8204, 0.8475, 0.8416, 0.8475, 0.8416, 0.8687, 0.8204, 0.8687, 0.8204, 0.8475, 0.8416, 0.8475, 0.8416, 0.8687, 0.8204, 0.8687, 0.8204, 0.8475, 0.8416, 0.8475, 0.8416, 0.8687, 0.8204, 0.8687, 0.8204, 0.8475, 0.8416, 0.8475, 0.8416, 0.8687, 0.8204, 0.8687, 0.8204, 0.8475, 0.8416, 0.8475, 0.8416, 0.8687, 0.8204, 0.8687, 0.8204, 0.8475, 0.8416, 0.8475, 0.8416, 0.8687, 0.8204, 0.8687, 0.8204, 0.8475, 0.8416, 0.8475, 0.8416, 0.8687, 0.8204, 0.8687, 0.8204, 0.8475, 0.8416, 0.8475, 0.8416, 0.8687, 0.8204, 0.8687, 0.8204, 0.8475, 0.8416, 0.8475, 0.8416, 0.8687, 0.8204, 0.8687, 0.8204, 0.8475, 0.8416, 0.8475, 0.8416, 0.8687, 0.8204, 0.8687, 0.8204, 0.8475, 0.8416, 0.8475, 0.8416, 0.8687, 0.8204, 0.8687, 0.8204, 0.8475, 0.8416, 0.8475, 0.8416, 0.8687, 0.8204, 0.8687, 0.8204, 0.8475, 0.8416, 0.8475, 0.8416, 0.8687, 0.8204, 0.8687, 0.8204, 0.8475, 0.8416, 0.8475, 0.8416, 0.8687, 0.8204, 0.8687, 0.8204, 0.8475, 0.8416, 0.8475, 0.8416, 0.8687, 0.8204, 0.8687, 0.8204, 0.8475, 0.8416, 0.8475, 0.8416, 0.8687, 0.8204, 0.8687, 0.8204, 0.8475, 0.8416, 0.8475, 0.8416, 0.8687, 0.8204, 0.8687, 0.8204, 0.8475, 0.8416, 0.8475, 0.8416, 0.8687, 0.8204, 0.8687, 0.8204, 0.8475, 0.8416, 0.8475, 0.8416, 0.8687, 0.8204, 0.8687, 0.8204, 0.8475, 0.8416, 0.8475, 0.8416, 0.8687, 0.8204, 0.8687, 0.8204, 0.8475, 0.8416, 0.8475, 0.8416, 0.8687, 0.8204, 0.8687, 0.8204, 0.8475, 0.8416, 0.8475, 0.8416, 0.8687, 0.8204, 0.8687, 0.8204, 0.8475, 0.8416, 0.8475, 0.8416, 0.8687, 0.8204, 0.8687, 0.8204, 0.8475, 0.8416, 0.8475, 0.8416, 0.8687, 0.8204, 0.8687, 0.8204, 0.8475, 0.8416, 0.8475, 0.8416, 0.8687, 0.8204, 0.8687, 0.8204, 0.8475, 0.8416, 0.8475, 0.8416, 0.8687, 0.8204, 0.8687, 0.8204, 0.8475, 0.8416, 0.8475, 0.8416, 0.8687, 0.8204, 0.8687, 0.8204, 0.8475, 0.8416, 0.8475, 0.8416, 0.8687, 0.8204, 0.8687, 0.8204, 0.8475, 0.8416, 0.8475, 0.8416, 0.8687, 0.8204, 0.8687, 0.8204, 0.8475, 0.8416, 0.8475, 0.8416, 0.8687, 0.8204, 0.8687, 0.8204, 0.8475, 0.8416, 0.8475, 0.8416, 0.8687, 0.8204, 0.8687, 0.8204, 0.8475, 0.8416, 0.8475, 0.8416, 0.8687, 0.8204, 0.8687, 0.8204, 0.8475, 0.8416, 0.8475, 0.8416, 0.8687, 0.8204, 0.8687, 0.8204, 0.8475, 0.8416, 0.8475, 0.8416, 0.8687, 0.8204, 0.8687, 0.8204, 0.8475, 0.8416, 0.8475, 0.8416, 0.8687, 0.8204, 0.8687, 0.8204, 0.8475, 0.8416, 0.8475, 0.8416, 0.8687, 0.8204, 0.8687, 0.8204, 0.8475, 0.8416, 0.8475, 0.8416, 0.8687, 0.8204, 0.8687, 0.8204, 0.8475, 0.8416, 0.8475, 0.8416, 0.8687, 0.8204, 0.8687, 0.8204, 0.8475, 0.8416, 0.8475, 0.8416, 0.8687, 0.8204, 0.8687, 0.8204, 0.8475, 0.8416, 0.8475, 0.8416, 0.8687, 0.8204, 0.8687, 0.8204, 0.8475, 0.8416, 0.8475, 0.8416, 0.8687, 0.8204, 0.8687, 0.8204, 0.8475, 0.8416, 0.8475, 0.8416, 0.8687, 0.8204, 0.8687, 0.8204, 0.8475, 0.8416, 0.8475, 0.8416, 0.8687, 0.8204, 0.8687, 0.8204, 0.8475, 0.8416, 0.8475, 0.8416, 0.8687, 0.8204, 0.8687, 0.8204, 0.8475, 0.8416, 0.8475, 0.8416, 0.8687, 0.8204, 0.8687, 0.8204, 0.8475, 0.8416, 0.8475, 0.8416, 0.8687, 0.8204, 0.8687, 0.8204, 0.8475, 0.8416, 0.8475, 0.8416, 0.8687, 0.8204, 0.8687, 0.8204, 0.8475, 0.8416, 0.8475, 0.8416, 0.8687, 0.8204, 0.8687, 0.8204, 0.8475, 0.8416, 0.8475, 0.8416, 0.8687, 0.8204, 0.8687, 0.8204, 0.8475, 0.8416, 0.8475, 0.8416, 0.8687, 0.8204, 0.8687, 0.8204, 0.8475, 0.8416, 0.8475, 0.8416, 0.8687, 0.8204, 0.8687, 0.8204, 0.8475, 0.8416, 0.8475, 0.8416, 0.8687, 0.8204, 0.8687, 0.8204, 0.8475, 0.8416, 0.8475, 0.8416, 0.8687, 0.8204, 0.8687, 0.8204, 0.8475, 0.8416, 0.8475, 0.8416, 0.8687, 0.8204, 0.8687, 0.8204, 0.8475, 0.8416, 0.8475, 0.8416, 0.8687, 0.8204, 0.8687, 0.8204, 0.8475, 0.8416, 0.8475, 0.8416, 0.8687, 0.8204, 0.8687, 0.8204, 0.8475, 0.8416, 0.8475, 0.8416, 0.8687, 0.8204, 0.8687, 0.8146, 0.9538, 0.8214, 0.9537, 0.8214, 0.9537, 0.8146, 0.9538, 0.832, 0.8507, 0.8324, 0.8504, 0.8324, 0.8504, 0.832, 0.8507, 0.8328, 0.9548, 0.8416, 0.9583, 0.8416, 0.9583, 0.8328, 0.9548, 0.8242, 0.9566, 0.8146, 0.9538, 0.8146, 0.9538, 0.8242, 0.9566, 0.7017, 0.9754, 0.7465, 0.9754, 0.7465, 0.9754, 0.7017, 0.9754, 0.8292, 0.9551, 0.8328, 0.9548, 0.8328, 0.9548, 0.8292, 0.9551, 0.8324, 0.8504, 0.8324, 0.8505, 0.8324, 0.8505, 0.8324, 0.8504, 0.8325, 0.8504, 0.8324, 0.8505, 0.8324, 0.8504, 0.8324, 0.8504, 0.8318, 0.8508, 0.8325, 0.8504, 0.8324, 0.8504, 0.8319, 0.8507, 0.8482, 0.8316, 0.8484, 0.8316, 0.8484, 0.8316, 0.8482, 0.8316, 0.8482, 0.8316, 0.8484, 0.8316, 0.8484, 0.8316, 0.8482, 0.8316, 0.8416, 0.9583, 0.8242, 0.9566, 0.8242, 0.9566, 0.8416, 0.9583, 0.8484, 0.8316, 0.8484, 0.8316, 0.8484, 0.8316, 0.8484, 0.8316, 0.8484, 0.8316, 0.8482, 0.8316, 0.8482, 0.8316, 0.8484, 0.8316, 0.8484, 0.8316, 0.8484, 0.8316, 0.8484, 0.8316, 0.8484, 0.8316, 0.8485, 0.8317, 0.8481, 0.8317, 0.8482, 0.8316, 0.8484, 0.8316, 0.8482, 0.8316, 0.8482, 0.8316, 0.8482, 0.8316, 0.8482, 0.8316, 0.8484, 0.8316, 0.8484, 0.8316, 0.8484, 0.8316, 0.8484, 0.8316, 0.8484, 0.8316, 0.8484, 0.8316, 0.8484, 0.8316, 0.8484, 0.8316, 0.7017, 0.9754, 0.7465, 0.9754, 0.7465, 0.9754, 0.7017, 0.9754, 0.8485, 0.8317, 0.8484, 0.8316, 0.8484, 0.8316, 0.8484, 0.8316, 0.8484, 0.8316, 0.8485, 0.8317, 0.8484, 0.8316, 0.8484, 0.8316, 0.8484, 0.8316, 0.8484, 0.8316, 0.8484, 0.8316, 0.8484, 0.8316, 0.8482, 0.8316, 0.8482, 0.8316, 0.8482, 0.8316, 0.8482, 0.8316, 0.8482, 0.8316, 0.8482, 0.8316, 0.8482, 0.8316, 0.8482, 0.8316, 0.0, 0.0, 0.0, 0.0, 0.0, 0.0, 0.0, 0.0, 0.8482, 0.8316, 0.8482, 0.8316, 0.8482, 0.8316, 0.8482, 0.8316, 0.8481, 0.8317, 0.8481, 0.8316, 0.8482, 0.8316, 0.8482, 0.8316, 0.8482, 0.8316, 0.8482, 0.8316, 0.8482, 0.8316, 0.8482, 0.8316, 0.71, 0.8262, 0.7598, 0.8262, 0.7598, 0.876, 0.71, 0.876, 0.71, 0.8262, 0.7598, 0.8262, 0.7598, 0.876, 0.71, 0.876, 0.71, 0.8262, 0.7598, 0.8262, 0.7598, 0.876, 0.71, 0.876, 0.71, 0.8262, 0.7598, 0.8262, 0.7598, 0.876, 0.71, 0.876, 0.71, 0.8262, 0.7598, 0.8262, 0.7598, 0.876, 0.71, 0.876, 0.71, 0.8262, 0.7598, 0.8262, 0.7598, 0.876, 0.71, 0.876, 0.71, 0.8262, 0.7598, 0.8262, 0.7598, 0.876, 0.71, 0.876, 0.71, 0.8262, 0.7598, 0.8262, 0.7598, 0.876, 0.71, 0.876, 0.71, 0.8262, 0.7598, 0.8262, 0.7598, 0.876, 0.71, 0.876, 0.71, 0.8262, 0.7598, 0.8262, 0.7598, 0.876, 0.71, 0.876, 0.71, 0.8262, 0.7598, 0.8262, 0.7598, 0.876, 0.71, 0.876, 0.71, 0.8262, 0.7598, 0.8262, 0.7598, 0.876, 0.71, 0.876, 0.71, 0.8262, 0.7598, 0.8262, 0.7598, 0.876, 0.71, 0.876, 0.71, 0.8262, 0.7598, 0.8262, 0.7598, 0.876, 0.71, 0.876, 0.71, 0.8262, 0.7598, 0.8262, 0.7598, 0.876, 0.71, 0.876, 0.71, 0.8262, 0.7598, 0.8262, 0.7598, 0.876, 0.71, 0.876, 0.71, 0.8262, 0.7598, 0.8262, 0.7598, 0.876, 0.71, 0.876, 0.71, 0.8262, 0.7598, 0.8262, 0.7598, 0.876, 0.71, 0.876, 0.71, 0.8262, 0.7598, 0.8262, 0.7598, 0.876, 0.71, 0.876, 0.71, 0.8262, 0.7598, 0.8262, 0.7598, 0.876, 0.71, 0.876, 0.71, 0.8262, 0.7598, 0.8262, 0.7598, 0.876, 0.71, 0.876, 0.71, 0.8262, 0.7598, 0.8262, 0.7598, 0.876, 0.71, 0.876, 0.0, 0.0, 0.0, 0.0, 0.0, 0.0, 0.0, 0.0, 0.7465, 0.9299, 0.7017, 0.9299, 0.7017, 0.9299, 0.7465, 0.9299, 0.8321, 0.8507, 0.832, 0.8507, 0.832, 0.8507, 0.8321, 0.8507, 0.8416, 0.9583, 0.8242, 0.9566, 0.8242, 0.9566, 0.8416, 0.9583, 0.7465, 0.9299, 0.7017, 0.9299, 0.7017, 0.9299, 0.7465, 0.9299, 0.7017, 0.9299, 0.7017, 0.9754, 0.7017, 0.9754, 0.7017, 0.9299, 0.7465, 0.9754, 0.7465, 0.9299, 0.7465, 0.9299, 0.7465, 0.9754, 0.8324, 0.8505, 0.8325, 0.8504, 0.8325, 0.8504, 0.8324, 0.8505, 0.0, 0.0, 0.0, 0.0, 0.0, 0.0, 0.0, 0.0, 0.0, 0.0, 0.0, 0.0, 0.0, 0.0, 0.0, 0.0, 0.8318, 0.8508, 0.8321, 0.8507, 0.8321, 0.8507, 0.8318, 0.8508, 0.8242, 0.9566, 0.8146, 0.9538, 0.8146, 0.9538, 0.8242, 0.9566, 0.8214, 0.9537, 0.8292, 0.9551, 0.8292, 0.9551, 0.8214, 0.9537, 0.8324, 0.8504, 0.8324, 0.8505, 0.8324, 0.8505, 0.8324, 0.8504, 0.8146, 0.9538, 0.8214, 0.9537, 0.8214, 0.9537, 0.8146, 0.9538, 0.8328, 0.9548, 0.8416, 0.9583, 0.8416, 0.9583, 0.8328, 0.9548, 0.8321, 0.8507, 0.832, 0.8507, 0.832, 0.8507, 0.8321, 0.8507, 0.7017, 0.9299, 0.7017, 0.9754, 0.7017, 0.9754, 0.7017, 0.9299, 0.7017, 0.9754, 0.7465, 0.9754, 0.7465, 0.9754, 0.7017, 0.9754, 0.0, 0.0, 0.0, 0.0, 0.0, 0.0, 0.0, 0.0, 0.7465, 0.9299, 0.7017, 0.9299, 0.7017, 0.9299, 0.7465, 0.9299, 0.7017, 0.9299, 0.7017, 0.9754, 0.7017, 0.9754, 0.7017, 0.9299, 0.7465, 0.9754, 0.7465, 0.9299, 0.7465, 0.9299, 0.7465, 0.9754, 0.8324, 0.8505, 0.8325, 0.8504, 0.8325, 0.8504, 0.8324, 0.8505, 0.0, 0.0, 0.0, 0.0, 0.0, 0.0, 0.0, 0.0, 0.0, 0.0, 0.0, 0.0, 0.0, 0.0, 0.0, 0.0, 0.8318, 0.8508, 0.8321, 0.8507, 0.8321, 0.8507, 0.8318, 0.8508, 0.8242, 0.9566, 0.8146, 0.9538, 0.8146, 0.9538, 0.8242, 0.9566, 0.8214, 0.9537, 0.8292, 0.9551, 0.8292, 0.9551, 0.8214, 0.9537, 0.8324, 0.8504, 0.8324, 0.8505, 0.8324, 0.8505, 0.8324, 0.8504, 0.8146, 0.9538, 0.8214, 0.9537, 0.8214, 0.9537, 0.8146, 0.9538, 0.8328, 0.9548, 0.8416, 0.9583, 0.8416, 0.9583, 0.8328, 0.9548, 0.8321, 0.8507, 0.832, 0.8507, 0.832, 0.8507, 0.8321, 0.8507, 0.8292, 0.9551, 0.8328, 0.9548, 0.8328, 0.9548, 0.8292, 0.9551, 0.832, 0.8507, 0.8324, 0.8504, 0.8324, 0.8504, 0.832, 0.8507, 0.8292, 0.9551, 0.8328, 0.9548, 0.8328, 0.9548, 0.8292, 0.9551, 0.8266, 0.9564, 0.8351, 0.9561, 0.8354, 0.9568, 0.8372, 0.9579, 0.8416, 0.9583, 0.8242, 0.9566, 0.8243, 0.9543, 0.8266, 0.9564, 0.8242, 0.9566, 0.8214, 0.9537, 0.8266, 0.9564, 0.8243, 0.9543, 0.8296, 0.9542, 0.8343, 0.9569, 0.8352, 0.9564, 0.8351, 0.9561, 0.8243, 0.9543, 0.8214, 0.9537, 0.8292, 0.9551, 0.83, 0.9547, 0.8298, 0.9552, 0.8296, 0.9542, 0.8292, 0.9551, 0.8328, 0.9548, 0.8416, 0.9583, 0.8381, 0.9566, 0.8345, 0.9563, 0.8242, 0.9566, 0.8146, 0.9538, 0.8214, 0.9537, 0.8343, 0.9565, 0.8345, 0.9563, 0.8381, 0.9566, 0.8374, 0.9572, 0.8416, 0.9583, 0.8372, 0.9579, 0.8374, 0.9572, 0.8381, 0.9566, 0.8351, 0.9561, 0.8352, 0.9564, 0.8353, 0.9563, 0.8354, 0.9568, 0.8353, 0.9563, 0.8374, 0.9572, 0.8372, 0.9579, 0.8354, 0.9568, 0.8296, 0.9542, 0.8298, 0.9552, 0.8338, 0.9572, 0.8343, 0.9569, 0.8292, 0.9551, 0.8345, 0.9563, 0.8343, 0.9565, 0.83, 0.9547, 0.8324, 0.8505, 0.8321, 0.8507, 0.832, 0.8507, 0.8324, 0.8504, 0.8334, 0.9567, 0.8336, 0.9564, 0.8343, 0.9565, 0.8338, 0.9572, 0.8305, 0.9551, 0.8304, 0.9553, 0.8298, 0.9552, 0.83, 0.9547, 0.8304, 0.9553, 0.8334, 0.9567, 0.8338, 0.9572, 0.8298, 0.9552, 0.8336, 0.9564, 0.8305, 0.9551, 0.83, 0.9547, 0.8343, 0.9565, 0.8416, 0.9583, 0.8242, 0.9566, 0.8242, 0.9566, 0.8416, 0.9583, 0.8548, 0.8794, 0.8587, 0.8792, 0.8588, 0.8796, 0.8597, 0.8801, 0.8617, 0.8802, 0.8537, 0.8795, 0.8537, 0.8784, 0.8548, 0.8794, 0.8537, 0.8795, 0.8524, 0.8782, 0.8548, 0.8794, 0.8537, 0.8784, 0.8562, 0.8784, 0.8583, 0.8796, 0.8587, 0.8794, 0.8587, 0.8792, 0.8537, 0.8784, 0.8524, 0.8782, 0.856, 0.8788, 0.8563, 0.8786, 0.8562, 0.8788, 0.8562, 0.8784, 0.856, 0.8788, 0.8576, 0.8787, 0.8617, 0.8802, 0.8601, 0.8795, 0.8584, 0.8793, 0.8537, 0.8795, 0.8493, 0.8782, 0.8524, 0.8782, 0.8583, 0.8794, 0.8584, 0.8793, 0.8601, 0.8795, 0.8597, 0.8797, 0.8617, 0.8802, 0.8597, 0.8801, 0.8597, 0.8797, 0.8601, 0.8795, 0.8587, 0.8792, 0.8587, 0.8794, 0.8588, 0.8793, 0.8588, 0.8796, 0.8588, 0.8793, 0.8597, 0.8797, 0.8597, 0.8801, 0.8588, 0.8796, 0.8562, 0.8784, 0.8562, 0.8788, 0.8581, 0.8797, 0.8583, 0.8796, 0.856, 0.8788, 0.8584, 0.8793, 0.8583, 0.8794, 0.8563, 0.8786, 0.8324, 0.8505, 0.8321, 0.8507, 0.832, 0.8507, 0.8324, 0.8504, 0.8579, 0.8795, 0.858, 0.8794, 0.8583, 0.8794, 0.8581, 0.8797, 0.8566, 0.8788, 0.8565, 0.8789, 0.8562, 0.8788, 0.8563, 0.8786, 0.8565, 0.8789, 0.8579, 0.8795, 0.8581, 0.8797, 0.8562, 0.8788, 0.858, 0.8794, 0.8566, 0.8788, 0.8563, 0.8786, 0.8583, 0.8794, 0.856, 0.8788, 0.8524, 0.8782, 0.8493, 0.8782, 0.8576, 0.8787, 0.8617, 0.8802, 0.8576, 0.8787, 0.8493, 0.8782, 0.8537, 0.8795, 0.8486, 0.8311, 0.848, 0.8311, 0.858, 0.8794, 0.8566, 0.8788, 0.848, 0.8311, 0.848, 0.8317, 0.8579, 0.8795, 0.858, 0.8794, 0.848, 0.8317, 0.8664, 0.861, 0.8565, 0.8789, 0.8579, 0.8795, 0.8664, 0.861, 0.8486, 0.8311, 0.8566, 0.8788, 0.8565, 0.8789])
me_cube_001.materials.append(mat_material)
me_cube_001.use_remesh_preserve_volume = False
me_cube_001.use_remesh_preserve_attributes = False
me_cube_001.use_mirror_vertex_groups = False
me_cube_001.update()

# ---- objects
ob_door = bpy.data.objects.new('Door', me_cube_003)
ob_chut = bpy.data.objects.new('Chut', me_cube_001)

# ---- transforms, parenting, visibility, modifiers, constraints
ob_door.location = (2.726, -1.85, 1.088)
ob_door.scale = (2.741, 2.741, 2.821)
ob_door.lineart.crease_threshold = 0.0
ob_chut.location = (0.0, 0.0, 2.821)
ob_chut.scale = (2.741, 2.741, 2.821)
ob_chut.lineart.crease_threshold = 0.0

# ---- collection membership
col_collection_1.objects.link(ob_door)
col_collection_1.objects.link(ob_chut)

# ---- scene / render settings (as saved in the file)
scene.frame_start = 1; scene.frame_end = 250; scene.frame_set(1)
scene.render.engine = 'CYCLES'
scene.render.resolution_percentage = 50
scene.render.dither_intensity = 0.0
scene.cycles.use_denoising = False
scene.cycles.samples = 128
scene.cycles.sampling_pattern = 'TABULATED_SOBOL'
scene.cycles.use_adaptive_sampling = False
scene.cycles.use_light_tree = False
scene.cycles.blur_glossy = 0.0
scene.cycles.sample_clamp_indirect = 0.0
scene.view_settings.view_transform = 'Standard'
bpy.context.view_layer.update()

# ---- added for rendering (the .blend has no active camera and no usable light): camera, sun
cam_auto = bpy.data.cameras.new('AutoCamera')
cam_auto.lens = 50.0
cam_auto.sensor_width = 36.0
cam_auto.clip_end = 1000.0
ob_auto_camera = bpy.data.objects.new('AutoCamera', cam_auto)
scene.collection.objects.link(ob_auto_camera)
ob_auto_camera.location = (8.96075, -10.7529, 9.42279)
ob_auto_camera.rotation_euler = (1.09748, -7.21219e-08, 0.694738)
scene.camera = ob_auto_camera
light_auto_sun = bpy.data.lights.new('AutoSun', 'SUN')
light_auto_sun.energy = 3.0
light_auto_sun.angle = 0.0523599
ob_auto_sun = bpy.data.objects.new('AutoSun', light_auto_sun)
scene.collection.objects.link(ob_auto_sun)
ob_auto_sun.rotation_euler = (0.872665, 0.174533, 0.523599)
bpy.context.view_layer.update()
